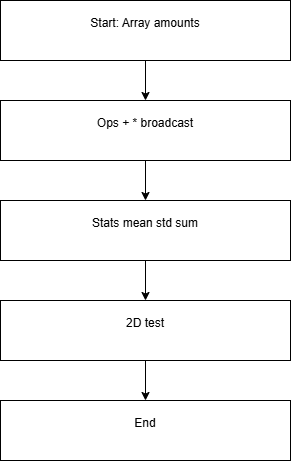

The diagram above was exported from draw.io. Its source (the exported page's mxGraphModel, read from the mxfile embedded in the PNG):
<mxGraphModel dx="732" dy="527" grid="1" gridSize="10" guides="1" tooltips="1" connect="1" arrows="1" fold="1" page="1" pageScale="1" pageWidth="850" pageHeight="1100" math="0" shadow="0">
  <root>
    <mxCell id="0" />
    <mxCell id="1" parent="0" />
    <mxCell id="LQs_6ghHi5RXCl0YKdkp-3" edge="1" parent="1" source="LQs_6ghHi5RXCl0YKdkp-1" style="edgeStyle=orthogonalEdgeStyle;rounded=0;orthogonalLoop=1;jettySize=auto;html=1;" target="LQs_6ghHi5RXCl0YKdkp-2" value="">
      <mxGeometry relative="1" as="geometry" />
    </mxCell>
    <mxCell id="LQs_6ghHi5RXCl0YKdkp-1" parent="1" style="rounded=0;whiteSpace=wrap;html=1;" value="&#10;Start: Array amounts&#10;&#10;" vertex="1">
      <mxGeometry height="60" width="290" x="280" y="20" as="geometry" />
    </mxCell>
    <mxCell id="LQs_6ghHi5RXCl0YKdkp-5" edge="1" parent="1" source="LQs_6ghHi5RXCl0YKdkp-2" style="edgeStyle=orthogonalEdgeStyle;rounded=0;orthogonalLoop=1;jettySize=auto;html=1;" target="LQs_6ghHi5RXCl0YKdkp-4" value="">
      <mxGeometry relative="1" as="geometry" />
    </mxCell>
    <mxCell id="LQs_6ghHi5RXCl0YKdkp-2" parent="1" style="rounded=0;whiteSpace=wrap;html=1;" value="&#10;Ops + * broadcast&#10;&#10;" vertex="1">
      <mxGeometry height="60" width="290" x="280" y="120" as="geometry" />
    </mxCell>
    <mxCell id="LQs_6ghHi5RXCl0YKdkp-7" edge="1" parent="1" source="LQs_6ghHi5RXCl0YKdkp-4" style="edgeStyle=orthogonalEdgeStyle;rounded=0;orthogonalLoop=1;jettySize=auto;html=1;" target="LQs_6ghHi5RXCl0YKdkp-6" value="">
      <mxGeometry relative="1" as="geometry" />
    </mxCell>
    <mxCell id="LQs_6ghHi5RXCl0YKdkp-4" parent="1" style="rounded=0;whiteSpace=wrap;html=1;" value="&#10;Stats mean std sum&#10;&#10;" vertex="1">
      <mxGeometry height="60" width="290" x="280" y="220" as="geometry" />
    </mxCell>
    <mxCell id="LQs_6ghHi5RXCl0YKdkp-9" edge="1" parent="1" source="LQs_6ghHi5RXCl0YKdkp-6" style="edgeStyle=orthogonalEdgeStyle;rounded=0;orthogonalLoop=1;jettySize=auto;html=1;" target="LQs_6ghHi5RXCl0YKdkp-8" value="">
      <mxGeometry relative="1" as="geometry" />
    </mxCell>
    <mxCell id="LQs_6ghHi5RXCl0YKdkp-6" parent="1" style="rounded=0;whiteSpace=wrap;html=1;" value="&#10;2D test&#10;&#10;" vertex="1">
      <mxGeometry height="60" width="290" x="280" y="320" as="geometry" />
    </mxCell>
    <mxCell id="LQs_6ghHi5RXCl0YKdkp-8" parent="1" style="rounded=0;whiteSpace=wrap;html=1;" value="&#10;End&#10;&#10;" vertex="1">
      <mxGeometry height="60" width="290" x="280" y="420" as="geometry" />
    </mxCell>
  </root>
</mxGraphModel>